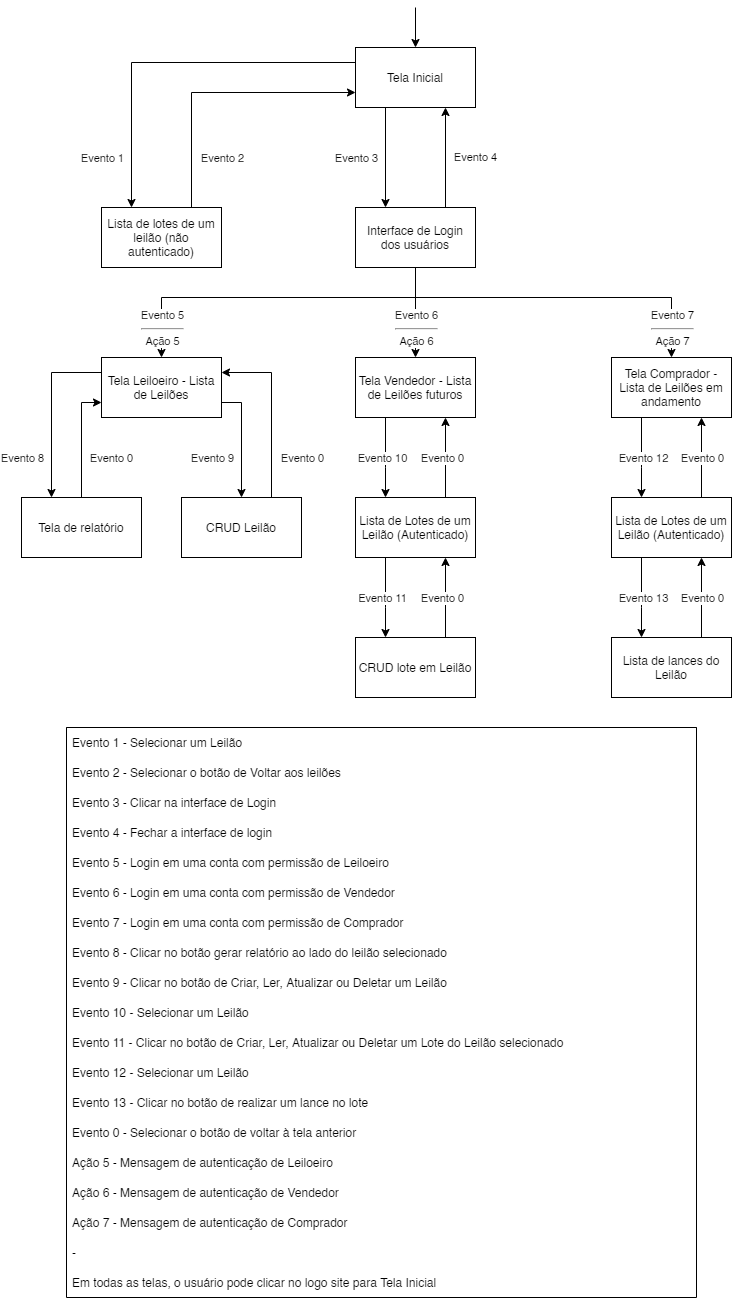

The diagram above was exported from draw.io. Its source (the exported page's mxGraphModel, read from the mxfile embedded in the PNG):
<mxGraphModel dx="1730" dy="940" grid="1" gridSize="10" guides="1" tooltips="1" connect="1" arrows="1" fold="1" page="1" pageScale="1" pageWidth="827" pageHeight="1169" math="0" shadow="0">
  <root>
    <mxCell id="0" />
    <mxCell id="1" parent="0" />
    <mxCell id="fgkX6rp4hnZiDznzE-3f-6" style="edgeStyle=orthogonalEdgeStyle;rounded=0;orthogonalLoop=1;jettySize=auto;html=1;startArrow=classic;startFill=1;endArrow=none;endFill=0;" edge="1" parent="1" source="fgkX6rp4hnZiDznzE-3f-1">
      <mxGeometry relative="1" as="geometry">
        <mxPoint x="434" y="10" as="targetPoint" />
      </mxGeometry>
    </mxCell>
    <mxCell id="fgkX6rp4hnZiDznzE-3f-7" style="edgeStyle=orthogonalEdgeStyle;rounded=0;orthogonalLoop=1;jettySize=auto;html=1;entryX=0.25;entryY=0;entryDx=0;entryDy=0;startArrow=none;startFill=0;endArrow=classic;endFill=1;exitX=0.25;exitY=1;exitDx=0;exitDy=0;" edge="1" parent="1" source="fgkX6rp4hnZiDznzE-3f-1" target="fgkX6rp4hnZiDznzE-3f-5">
      <mxGeometry relative="1" as="geometry" />
    </mxCell>
    <mxCell id="fgkX6rp4hnZiDznzE-3f-13" style="edgeStyle=orthogonalEdgeStyle;rounded=0;orthogonalLoop=1;jettySize=auto;html=1;entryX=0.25;entryY=0;entryDx=0;entryDy=0;startArrow=none;startFill=0;endArrow=classic;endFill=1;exitX=0;exitY=0.25;exitDx=0;exitDy=0;" edge="1" parent="1" source="fgkX6rp4hnZiDznzE-3f-1" target="fgkX6rp4hnZiDznzE-3f-3">
      <mxGeometry relative="1" as="geometry" />
    </mxCell>
    <mxCell id="fgkX6rp4hnZiDznzE-3f-17" value="Evento 1" style="edgeLabel;html=1;align=center;verticalAlign=middle;resizable=0;points=[];" vertex="1" connectable="0" parent="fgkX6rp4hnZiDznzE-3f-13">
      <mxGeometry x="0.6889" y="-2" relative="1" as="geometry">
        <mxPoint x="-28" y="7" as="offset" />
      </mxGeometry>
    </mxCell>
    <mxCell id="fgkX6rp4hnZiDznzE-3f-14" style="edgeStyle=orthogonalEdgeStyle;rounded=0;orthogonalLoop=1;jettySize=auto;html=1;entryX=0.75;entryY=0;entryDx=0;entryDy=0;startArrow=classic;startFill=1;endArrow=none;endFill=0;exitX=0;exitY=0.75;exitDx=0;exitDy=0;" edge="1" parent="1" source="fgkX6rp4hnZiDznzE-3f-1" target="fgkX6rp4hnZiDznzE-3f-3">
      <mxGeometry relative="1" as="geometry" />
    </mxCell>
    <mxCell id="fgkX6rp4hnZiDznzE-3f-1" value="Tela Inicial" style="rounded=0;whiteSpace=wrap;html=1;" vertex="1" parent="1">
      <mxGeometry x="374" y="50" width="120" height="60" as="geometry" />
    </mxCell>
    <mxCell id="fgkX6rp4hnZiDznzE-3f-3" value="Lista de lotes de um leilão (não autenticado)" style="rounded=0;whiteSpace=wrap;html=1;" vertex="1" parent="1">
      <mxGeometry x="120" y="210" width="120" height="60" as="geometry" />
    </mxCell>
    <mxCell id="fgkX6rp4hnZiDznzE-3f-15" style="edgeStyle=orthogonalEdgeStyle;rounded=0;orthogonalLoop=1;jettySize=auto;html=1;entryX=0.75;entryY=1;entryDx=0;entryDy=0;startArrow=none;startFill=0;endArrow=classic;endFill=1;exitX=0.75;exitY=0;exitDx=0;exitDy=0;" edge="1" parent="1" source="fgkX6rp4hnZiDznzE-3f-5" target="fgkX6rp4hnZiDznzE-3f-1">
      <mxGeometry relative="1" as="geometry" />
    </mxCell>
    <mxCell id="NkLTagnknzCs2f6NkicH-4" style="edgeStyle=orthogonalEdgeStyle;rounded=0;orthogonalLoop=1;jettySize=auto;html=1;" edge="1" parent="1" source="fgkX6rp4hnZiDznzE-3f-5" target="NkLTagnknzCs2f6NkicH-1">
      <mxGeometry relative="1" as="geometry" />
    </mxCell>
    <mxCell id="NkLTagnknzCs2f6NkicH-5" style="edgeStyle=orthogonalEdgeStyle;rounded=0;orthogonalLoop=1;jettySize=auto;html=1;" edge="1" parent="1" source="fgkX6rp4hnZiDznzE-3f-5" target="NkLTagnknzCs2f6NkicH-2">
      <mxGeometry relative="1" as="geometry">
        <Array as="points">
          <mxPoint x="434" y="300" />
          <mxPoint x="690" y="300" />
        </Array>
      </mxGeometry>
    </mxCell>
    <mxCell id="NkLTagnknzCs2f6NkicH-6" style="edgeStyle=orthogonalEdgeStyle;rounded=0;orthogonalLoop=1;jettySize=auto;html=1;" edge="1" parent="1" source="fgkX6rp4hnZiDznzE-3f-5" target="NkLTagnknzCs2f6NkicH-3">
      <mxGeometry relative="1" as="geometry">
        <Array as="points">
          <mxPoint x="434" y="300" />
          <mxPoint x="180" y="300" />
        </Array>
      </mxGeometry>
    </mxCell>
    <mxCell id="fgkX6rp4hnZiDznzE-3f-5" value="Interface de Login dos usuários" style="rounded=0;whiteSpace=wrap;html=1;" vertex="1" parent="1">
      <mxGeometry x="374" y="210" width="120" height="60" as="geometry" />
    </mxCell>
    <mxCell id="NkLTagnknzCs2f6NkicH-1" value="Tela Vendedor - Lista de Leilões futuros" style="rounded=0;whiteSpace=wrap;html=1;" vertex="1" parent="1">
      <mxGeometry x="374" y="360" width="120" height="60" as="geometry" />
    </mxCell>
    <mxCell id="fgkX6rp4hnZiDznzE-3f-51" style="edgeStyle=orthogonalEdgeStyle;rounded=0;orthogonalLoop=1;jettySize=auto;html=1;entryX=0.75;entryY=0;entryDx=0;entryDy=0;startArrow=classic;startFill=1;endArrow=none;endFill=0;exitX=0.75;exitY=1;exitDx=0;exitDy=0;" edge="1" parent="1" source="NkLTagnknzCs2f6NkicH-2" target="fgkX6rp4hnZiDznzE-3f-46">
      <mxGeometry relative="1" as="geometry">
        <Array as="points" />
      </mxGeometry>
    </mxCell>
    <mxCell id="NkLTagnknzCs2f6NkicH-2" value="Tela Comprador - Lista de Leilões em andamento" style="rounded=0;whiteSpace=wrap;html=1;" vertex="1" parent="1">
      <mxGeometry x="630" y="360" width="120" height="60" as="geometry" />
    </mxCell>
    <mxCell id="fgkX6rp4hnZiDznzE-3f-78" style="edgeStyle=orthogonalEdgeStyle;rounded=0;orthogonalLoop=1;jettySize=auto;html=1;entryX=0.75;entryY=0;entryDx=0;entryDy=0;startArrow=classic;startFill=1;endArrow=none;endFill=0;exitX=1;exitY=0.25;exitDx=0;exitDy=0;" edge="1" parent="1" source="NkLTagnknzCs2f6NkicH-3" target="fgkX6rp4hnZiDznzE-3f-50">
      <mxGeometry relative="1" as="geometry" />
    </mxCell>
    <mxCell id="fgkX6rp4hnZiDznzE-3f-80" style="edgeStyle=orthogonalEdgeStyle;rounded=0;orthogonalLoop=1;jettySize=auto;html=1;entryX=0.5;entryY=0;entryDx=0;entryDy=0;startArrow=classic;startFill=1;endArrow=none;endFill=0;exitX=0;exitY=0.75;exitDx=0;exitDy=0;" edge="1" parent="1" source="NkLTagnknzCs2f6NkicH-3" target="fgkX6rp4hnZiDznzE-3f-44">
      <mxGeometry relative="1" as="geometry">
        <Array as="points">
          <mxPoint x="100" y="405" />
        </Array>
      </mxGeometry>
    </mxCell>
    <mxCell id="NkLTagnknzCs2f6NkicH-3" value="Tela Leiloeiro - Lista de Leilões" style="rounded=0;whiteSpace=wrap;html=1;" vertex="1" parent="1">
      <mxGeometry x="120" y="360" width="120" height="60" as="geometry" />
    </mxCell>
    <mxCell id="fgkX6rp4hnZiDznzE-3f-26" value="Evento 2" style="edgeLabel;html=1;align=center;verticalAlign=middle;resizable=0;points=[];" vertex="1" connectable="0" parent="1">
      <mxGeometry x="240" y="160" as="geometry" />
    </mxCell>
    <mxCell id="fgkX6rp4hnZiDznzE-3f-27" value="Evento 3" style="edgeLabel;html=1;align=center;verticalAlign=middle;resizable=0;points=[];" vertex="1" connectable="0" parent="1">
      <mxGeometry x="374" y="160" as="geometry" />
    </mxCell>
    <mxCell id="fgkX6rp4hnZiDznzE-3f-28" value="Evento 4" style="edgeLabel;html=1;align=center;verticalAlign=middle;resizable=0;points=[];" vertex="1" connectable="0" parent="1">
      <mxGeometry x="494" y="150" as="geometry">
        <mxPoint x="-1" y="9" as="offset" />
      </mxGeometry>
    </mxCell>
    <mxCell id="fgkX6rp4hnZiDznzE-3f-29" value="Evento 5&lt;hr&gt;Ação 5" style="edgeLabel;html=1;align=center;verticalAlign=middle;resizable=0;points=[];" vertex="1" connectable="0" parent="1">
      <mxGeometry x="180" y="330" as="geometry" />
    </mxCell>
    <mxCell id="fgkX6rp4hnZiDznzE-3f-30" value="Evento 6&lt;hr&gt;Ação 6" style="edgeLabel;html=1;align=center;verticalAlign=middle;resizable=0;points=[];" vertex="1" connectable="0" parent="1">
      <mxGeometry x="434" y="330" as="geometry" />
    </mxCell>
    <mxCell id="fgkX6rp4hnZiDznzE-3f-31" value="Evento 7&lt;hr&gt;Ação 7" style="edgeLabel;html=1;align=center;verticalAlign=middle;resizable=0;points=[];" vertex="1" connectable="0" parent="1">
      <mxGeometry x="690" y="330" as="geometry" />
    </mxCell>
    <mxCell id="fgkX6rp4hnZiDznzE-3f-33" value="" style="swimlane;fontStyle=0;childLayout=stackLayout;horizontal=1;startSize=0;horizontalStack=0;resizeParent=1;resizeParentMax=0;resizeLast=0;collapsible=1;marginBottom=0;" vertex="1" parent="1">
      <mxGeometry x="85" y="730" width="630" height="570" as="geometry" />
    </mxCell>
    <mxCell id="fgkX6rp4hnZiDznzE-3f-34" value="Evento 1 - Selecionar um Leilão" style="text;strokeColor=none;fillColor=none;align=left;verticalAlign=middle;spacingLeft=4;spacingRight=4;overflow=hidden;points=[[0,0.5],[1,0.5]];portConstraint=eastwest;rotatable=0;" vertex="1" parent="fgkX6rp4hnZiDznzE-3f-33">
      <mxGeometry width="630" height="30" as="geometry" />
    </mxCell>
    <mxCell id="fgkX6rp4hnZiDznzE-3f-39" value="Evento 2 - Selecionar o botão de Voltar aos leilões " style="text;strokeColor=none;fillColor=none;align=left;verticalAlign=middle;spacingLeft=4;spacingRight=4;overflow=hidden;points=[[0,0.5],[1,0.5]];portConstraint=eastwest;rotatable=0;" vertex="1" parent="fgkX6rp4hnZiDznzE-3f-33">
      <mxGeometry y="30" width="630" height="30" as="geometry" />
    </mxCell>
    <mxCell id="fgkX6rp4hnZiDznzE-3f-35" value="Evento 3 - Clicar na interface de Login" style="text;strokeColor=none;fillColor=none;align=left;verticalAlign=middle;spacingLeft=4;spacingRight=4;overflow=hidden;points=[[0,0.5],[1,0.5]];portConstraint=eastwest;rotatable=0;" vertex="1" parent="fgkX6rp4hnZiDznzE-3f-33">
      <mxGeometry y="60" width="630" height="30" as="geometry" />
    </mxCell>
    <mxCell id="fgkX6rp4hnZiDznzE-3f-38" value="Evento 4 - Fechar a interface de login" style="text;strokeColor=none;fillColor=none;align=left;verticalAlign=middle;spacingLeft=4;spacingRight=4;overflow=hidden;points=[[0,0.5],[1,0.5]];portConstraint=eastwest;rotatable=0;" vertex="1" parent="fgkX6rp4hnZiDznzE-3f-33">
      <mxGeometry y="90" width="630" height="30" as="geometry" />
    </mxCell>
    <mxCell id="fgkX6rp4hnZiDznzE-3f-40" value="Evento 5 - Login em uma conta com permissão de Leiloeiro" style="text;strokeColor=none;fillColor=none;align=left;verticalAlign=middle;spacingLeft=4;spacingRight=4;overflow=hidden;points=[[0,0.5],[1,0.5]];portConstraint=eastwest;rotatable=0;" vertex="1" parent="fgkX6rp4hnZiDznzE-3f-33">
      <mxGeometry y="120" width="630" height="30" as="geometry" />
    </mxCell>
    <mxCell id="fgkX6rp4hnZiDznzE-3f-41" value="Evento 6 - Login em uma conta com permissão de Vendedor" style="text;strokeColor=none;fillColor=none;align=left;verticalAlign=middle;spacingLeft=4;spacingRight=4;overflow=hidden;points=[[0,0.5],[1,0.5]];portConstraint=eastwest;rotatable=0;" vertex="1" parent="fgkX6rp4hnZiDznzE-3f-33">
      <mxGeometry y="150" width="630" height="30" as="geometry" />
    </mxCell>
    <mxCell id="fgkX6rp4hnZiDznzE-3f-42" value="Evento 7 - Login em uma conta com permissão de Comprador" style="text;strokeColor=none;fillColor=none;align=left;verticalAlign=middle;spacingLeft=4;spacingRight=4;overflow=hidden;points=[[0,0.5],[1,0.5]];portConstraint=eastwest;rotatable=0;" vertex="1" parent="fgkX6rp4hnZiDznzE-3f-33">
      <mxGeometry y="180" width="630" height="30" as="geometry" />
    </mxCell>
    <mxCell id="fgkX6rp4hnZiDznzE-3f-86" value="Evento 8 - Clicar no botão gerar relatório ao lado do leilão selecionado" style="text;strokeColor=none;fillColor=none;align=left;verticalAlign=middle;spacingLeft=4;spacingRight=4;overflow=hidden;points=[[0,0.5],[1,0.5]];portConstraint=eastwest;rotatable=0;" vertex="1" parent="fgkX6rp4hnZiDznzE-3f-33">
      <mxGeometry y="210" width="630" height="30" as="geometry" />
    </mxCell>
    <mxCell id="fgkX6rp4hnZiDznzE-3f-87" value="Evento 9 - Clicar no botão de Criar, Ler, Atualizar ou Deletar um Leilão " style="text;strokeColor=none;fillColor=none;align=left;verticalAlign=middle;spacingLeft=4;spacingRight=4;overflow=hidden;points=[[0,0.5],[1,0.5]];portConstraint=eastwest;rotatable=0;" vertex="1" parent="fgkX6rp4hnZiDznzE-3f-33">
      <mxGeometry y="240" width="630" height="30" as="geometry" />
    </mxCell>
    <mxCell id="fgkX6rp4hnZiDznzE-3f-91" value="Evento 10 - Selecionar um Leilão" style="text;strokeColor=none;fillColor=none;align=left;verticalAlign=middle;spacingLeft=4;spacingRight=4;overflow=hidden;points=[[0,0.5],[1,0.5]];portConstraint=eastwest;rotatable=0;" vertex="1" parent="fgkX6rp4hnZiDznzE-3f-33">
      <mxGeometry y="270" width="630" height="30" as="geometry" />
    </mxCell>
    <mxCell id="fgkX6rp4hnZiDznzE-3f-92" value="Evento 11 - Clicar no botão de Criar, Ler, Atualizar ou Deletar um Lote do Leilão selecionado" style="text;strokeColor=none;fillColor=none;align=left;verticalAlign=middle;spacingLeft=4;spacingRight=4;overflow=hidden;points=[[0,0.5],[1,0.5]];portConstraint=eastwest;rotatable=0;" vertex="1" parent="fgkX6rp4hnZiDznzE-3f-33">
      <mxGeometry y="300" width="630" height="30" as="geometry" />
    </mxCell>
    <mxCell id="fgkX6rp4hnZiDznzE-3f-90" value="Evento 12 - Selecionar um Leilão" style="text;strokeColor=none;fillColor=none;align=left;verticalAlign=middle;spacingLeft=4;spacingRight=4;overflow=hidden;points=[[0,0.5],[1,0.5]];portConstraint=eastwest;rotatable=0;" vertex="1" parent="fgkX6rp4hnZiDznzE-3f-33">
      <mxGeometry y="330" width="630" height="30" as="geometry" />
    </mxCell>
    <mxCell id="fgkX6rp4hnZiDznzE-3f-89" value="Evento 13 - Clicar no botão de realizar um lance no lote" style="text;strokeColor=none;fillColor=none;align=left;verticalAlign=middle;spacingLeft=4;spacingRight=4;overflow=hidden;points=[[0,0.5],[1,0.5]];portConstraint=eastwest;rotatable=0;" vertex="1" parent="fgkX6rp4hnZiDznzE-3f-33">
      <mxGeometry y="360" width="630" height="30" as="geometry" />
    </mxCell>
    <mxCell id="fgkX6rp4hnZiDznzE-3f-88" value="Evento 0 - Selecionar o botão de voltar à tela anterior" style="text;strokeColor=none;fillColor=none;align=left;verticalAlign=middle;spacingLeft=4;spacingRight=4;overflow=hidden;points=[[0,0.5],[1,0.5]];portConstraint=eastwest;rotatable=0;" vertex="1" parent="fgkX6rp4hnZiDznzE-3f-33">
      <mxGeometry y="390" width="630" height="30" as="geometry" />
    </mxCell>
    <mxCell id="fgkX6rp4hnZiDznzE-3f-98" value="Ação 5 - Mensagem de autenticação de Leiloeiro" style="text;strokeColor=none;fillColor=none;align=left;verticalAlign=middle;spacingLeft=4;spacingRight=4;overflow=hidden;points=[[0,0.5],[1,0.5]];portConstraint=eastwest;rotatable=0;" vertex="1" parent="fgkX6rp4hnZiDznzE-3f-33">
      <mxGeometry y="420" width="630" height="30" as="geometry" />
    </mxCell>
    <mxCell id="fgkX6rp4hnZiDznzE-3f-131" value="Ação 6 - Mensagem de autenticação de Vendedor" style="text;strokeColor=none;fillColor=none;align=left;verticalAlign=middle;spacingLeft=4;spacingRight=4;overflow=hidden;points=[[0,0.5],[1,0.5]];portConstraint=eastwest;rotatable=0;" vertex="1" parent="fgkX6rp4hnZiDznzE-3f-33">
      <mxGeometry y="450" width="630" height="30" as="geometry" />
    </mxCell>
    <mxCell id="fgkX6rp4hnZiDznzE-3f-132" value="Ação 7 - Mensagem de autenticação de Comprador" style="text;strokeColor=none;fillColor=none;align=left;verticalAlign=middle;spacingLeft=4;spacingRight=4;overflow=hidden;points=[[0,0.5],[1,0.5]];portConstraint=eastwest;rotatable=0;" vertex="1" parent="fgkX6rp4hnZiDznzE-3f-33">
      <mxGeometry y="480" width="630" height="30" as="geometry" />
    </mxCell>
    <mxCell id="fgkX6rp4hnZiDznzE-3f-84" value="-" style="text;strokeColor=none;fillColor=none;align=left;verticalAlign=middle;spacingLeft=4;spacingRight=4;overflow=hidden;points=[[0,0.5],[1,0.5]];portConstraint=eastwest;rotatable=0;" vertex="1" parent="fgkX6rp4hnZiDznzE-3f-33">
      <mxGeometry y="510" width="630" height="30" as="geometry" />
    </mxCell>
    <mxCell id="fgkX6rp4hnZiDznzE-3f-85" value="Em todas as telas, o usuário pode clicar no logo site para Tela Inicial" style="text;strokeColor=none;fillColor=none;align=left;verticalAlign=middle;spacingLeft=4;spacingRight=4;overflow=hidden;points=[[0,0.5],[1,0.5]];portConstraint=eastwest;rotatable=0;" vertex="1" parent="fgkX6rp4hnZiDznzE-3f-33">
      <mxGeometry y="540" width="630" height="30" as="geometry" />
    </mxCell>
    <mxCell id="fgkX6rp4hnZiDznzE-3f-82" style="edgeStyle=orthogonalEdgeStyle;rounded=0;orthogonalLoop=1;jettySize=auto;html=1;entryX=0;entryY=0.25;entryDx=0;entryDy=0;startArrow=classic;startFill=1;endArrow=none;endFill=0;" edge="1" parent="1" source="fgkX6rp4hnZiDznzE-3f-44" target="NkLTagnknzCs2f6NkicH-3">
      <mxGeometry relative="1" as="geometry">
        <Array as="points">
          <mxPoint x="70" y="375" />
        </Array>
      </mxGeometry>
    </mxCell>
    <mxCell id="fgkX6rp4hnZiDznzE-3f-44" value="Tela de relatório" style="rounded=0;whiteSpace=wrap;html=1;" vertex="1" parent="1">
      <mxGeometry x="40" y="500" width="120" height="60" as="geometry" />
    </mxCell>
    <mxCell id="fgkX6rp4hnZiDznzE-3f-45" value="CRUD lote em Leilão" style="rounded=0;whiteSpace=wrap;html=1;" vertex="1" parent="1">
      <mxGeometry x="374" y="640" width="120" height="60" as="geometry" />
    </mxCell>
    <mxCell id="fgkX6rp4hnZiDznzE-3f-53" style="edgeStyle=orthogonalEdgeStyle;rounded=0;orthogonalLoop=1;jettySize=auto;html=1;startArrow=classic;startFill=1;endArrow=none;endFill=0;exitX=0.25;exitY=0;exitDx=0;exitDy=0;entryX=0.25;entryY=1;entryDx=0;entryDy=0;" edge="1" parent="1" source="fgkX6rp4hnZiDznzE-3f-46" target="NkLTagnknzCs2f6NkicH-2">
      <mxGeometry relative="1" as="geometry">
        <mxPoint x="650" y="420" as="targetPoint" />
        <Array as="points">
          <mxPoint x="660" y="470" />
          <mxPoint x="660" y="470" />
        </Array>
      </mxGeometry>
    </mxCell>
    <mxCell id="fgkX6rp4hnZiDznzE-3f-46" value="Lista de Lotes de um Leilão (Autenticado)" style="rounded=0;whiteSpace=wrap;html=1;" vertex="1" parent="1">
      <mxGeometry x="630" y="500" width="120" height="60" as="geometry" />
    </mxCell>
    <mxCell id="fgkX6rp4hnZiDznzE-3f-47" value="Lista de lances do Leilão" style="rounded=0;whiteSpace=wrap;html=1;" vertex="1" parent="1">
      <mxGeometry x="630" y="640" width="120" height="60" as="geometry" />
    </mxCell>
    <mxCell id="fgkX6rp4hnZiDznzE-3f-49" value="Lista de Lotes de um Leilão (Autenticado)" style="rounded=0;whiteSpace=wrap;html=1;" vertex="1" parent="1">
      <mxGeometry x="374" y="500" width="120" height="60" as="geometry" />
    </mxCell>
    <mxCell id="fgkX6rp4hnZiDznzE-3f-79" style="edgeStyle=orthogonalEdgeStyle;rounded=0;orthogonalLoop=1;jettySize=auto;html=1;entryX=1;entryY=0.75;entryDx=0;entryDy=0;startArrow=classic;startFill=1;endArrow=none;endFill=0;exitX=0.5;exitY=0;exitDx=0;exitDy=0;" edge="1" parent="1" source="fgkX6rp4hnZiDznzE-3f-50" target="NkLTagnknzCs2f6NkicH-3">
      <mxGeometry relative="1" as="geometry" />
    </mxCell>
    <mxCell id="fgkX6rp4hnZiDznzE-3f-50" value="CRUD Leilão" style="rounded=0;whiteSpace=wrap;html=1;" vertex="1" parent="1">
      <mxGeometry x="200" y="500" width="120" height="60" as="geometry" />
    </mxCell>
    <mxCell id="fgkX6rp4hnZiDznzE-3f-54" value="Evento 12" style="edgeLabel;html=1;align=center;verticalAlign=middle;resizable=0;points=[];" vertex="1" connectable="0" parent="1">
      <mxGeometry x="661" y="460" as="geometry" />
    </mxCell>
    <mxCell id="fgkX6rp4hnZiDznzE-3f-55" value="Evento 0" style="edgeLabel;html=1;align=center;verticalAlign=middle;resizable=0;points=[];" vertex="1" connectable="0" parent="1">
      <mxGeometry x="720" y="460" as="geometry" />
    </mxCell>
    <mxCell id="fgkX6rp4hnZiDznzE-3f-56" style="edgeStyle=orthogonalEdgeStyle;rounded=0;orthogonalLoop=1;jettySize=auto;html=1;entryX=0.75;entryY=0;entryDx=0;entryDy=0;startArrow=classic;startFill=1;endArrow=none;endFill=0;exitX=0.75;exitY=1;exitDx=0;exitDy=0;" edge="1" parent="1">
      <mxGeometry relative="1" as="geometry">
        <mxPoint x="720" y="560" as="sourcePoint" />
        <mxPoint x="720" y="640" as="targetPoint" />
        <Array as="points" />
      </mxGeometry>
    </mxCell>
    <mxCell id="fgkX6rp4hnZiDznzE-3f-57" style="edgeStyle=orthogonalEdgeStyle;rounded=0;orthogonalLoop=1;jettySize=auto;html=1;startArrow=classic;startFill=1;endArrow=none;endFill=0;exitX=0.25;exitY=0;exitDx=0;exitDy=0;entryX=0.25;entryY=1;entryDx=0;entryDy=0;" edge="1" parent="1">
      <mxGeometry relative="1" as="geometry">
        <mxPoint x="660" y="640" as="sourcePoint" />
        <mxPoint x="660" y="560" as="targetPoint" />
        <Array as="points">
          <mxPoint x="660" y="610" />
          <mxPoint x="660" y="610" />
        </Array>
      </mxGeometry>
    </mxCell>
    <mxCell id="fgkX6rp4hnZiDznzE-3f-58" value="Evento 13" style="edgeLabel;html=1;align=center;verticalAlign=middle;resizable=0;points=[];" vertex="1" connectable="0" parent="1">
      <mxGeometry x="661" y="600" as="geometry" />
    </mxCell>
    <mxCell id="fgkX6rp4hnZiDznzE-3f-59" value="Evento 0" style="edgeLabel;html=1;align=center;verticalAlign=middle;resizable=0;points=[];" vertex="1" connectable="0" parent="1">
      <mxGeometry x="720" y="600" as="geometry" />
    </mxCell>
    <mxCell id="fgkX6rp4hnZiDznzE-3f-60" style="edgeStyle=orthogonalEdgeStyle;rounded=0;orthogonalLoop=1;jettySize=auto;html=1;entryX=0.75;entryY=0;entryDx=0;entryDy=0;startArrow=classic;startFill=1;endArrow=none;endFill=0;exitX=0.75;exitY=1;exitDx=0;exitDy=0;" edge="1" parent="1">
      <mxGeometry relative="1" as="geometry">
        <mxPoint x="464" y="420" as="sourcePoint" />
        <mxPoint x="464" y="500" as="targetPoint" />
        <Array as="points" />
      </mxGeometry>
    </mxCell>
    <mxCell id="fgkX6rp4hnZiDznzE-3f-61" style="edgeStyle=orthogonalEdgeStyle;rounded=0;orthogonalLoop=1;jettySize=auto;html=1;startArrow=classic;startFill=1;endArrow=none;endFill=0;exitX=0.25;exitY=0;exitDx=0;exitDy=0;entryX=0.25;entryY=1;entryDx=0;entryDy=0;" edge="1" parent="1">
      <mxGeometry relative="1" as="geometry">
        <mxPoint x="404" y="500" as="sourcePoint" />
        <mxPoint x="404" y="420" as="targetPoint" />
        <Array as="points">
          <mxPoint x="404" y="470" />
          <mxPoint x="404" y="470" />
        </Array>
      </mxGeometry>
    </mxCell>
    <mxCell id="fgkX6rp4hnZiDznzE-3f-62" value="Evento 10" style="edgeLabel;html=1;align=center;verticalAlign=middle;resizable=0;points=[];" vertex="1" connectable="0" parent="1">
      <mxGeometry x="400" y="460" as="geometry" />
    </mxCell>
    <mxCell id="fgkX6rp4hnZiDznzE-3f-63" value="Evento 0" style="edgeLabel;html=1;align=center;verticalAlign=middle;resizable=0;points=[];" vertex="1" connectable="0" parent="1">
      <mxGeometry x="460" y="460" as="geometry" />
    </mxCell>
    <mxCell id="fgkX6rp4hnZiDznzE-3f-64" style="edgeStyle=orthogonalEdgeStyle;rounded=0;orthogonalLoop=1;jettySize=auto;html=1;entryX=0.75;entryY=0;entryDx=0;entryDy=0;startArrow=classic;startFill=1;endArrow=none;endFill=0;exitX=0.75;exitY=1;exitDx=0;exitDy=0;" edge="1" parent="1">
      <mxGeometry relative="1" as="geometry">
        <mxPoint x="464" y="560" as="sourcePoint" />
        <mxPoint x="464" y="640" as="targetPoint" />
        <Array as="points" />
      </mxGeometry>
    </mxCell>
    <mxCell id="fgkX6rp4hnZiDznzE-3f-65" style="edgeStyle=orthogonalEdgeStyle;rounded=0;orthogonalLoop=1;jettySize=auto;html=1;startArrow=classic;startFill=1;endArrow=none;endFill=0;exitX=0.25;exitY=0;exitDx=0;exitDy=0;entryX=0.25;entryY=1;entryDx=0;entryDy=0;" edge="1" parent="1">
      <mxGeometry relative="1" as="geometry">
        <mxPoint x="404" y="640" as="sourcePoint" />
        <mxPoint x="404" y="560" as="targetPoint" />
        <Array as="points">
          <mxPoint x="404" y="610" />
          <mxPoint x="404" y="610" />
        </Array>
      </mxGeometry>
    </mxCell>
    <mxCell id="fgkX6rp4hnZiDznzE-3f-66" value="Evento 11" style="edgeLabel;html=1;align=center;verticalAlign=middle;resizable=0;points=[];" vertex="1" connectable="0" parent="1">
      <mxGeometry x="400" y="600" as="geometry" />
    </mxCell>
    <mxCell id="fgkX6rp4hnZiDznzE-3f-67" value="Evento 0" style="edgeLabel;html=1;align=center;verticalAlign=middle;resizable=0;points=[];" vertex="1" connectable="0" parent="1">
      <mxGeometry x="460" y="600" as="geometry" />
    </mxCell>
    <mxCell id="fgkX6rp4hnZiDznzE-3f-70" value="Evento 9" style="edgeLabel;html=1;align=center;verticalAlign=middle;resizable=0;points=[];" vertex="1" connectable="0" parent="1">
      <mxGeometry x="230" y="460" as="geometry" />
    </mxCell>
    <mxCell id="fgkX6rp4hnZiDznzE-3f-71" value="Evento 0" style="edgeLabel;html=1;align=center;verticalAlign=middle;resizable=0;points=[];" vertex="1" connectable="0" parent="1">
      <mxGeometry x="320" y="460" as="geometry" />
    </mxCell>
    <mxCell id="fgkX6rp4hnZiDznzE-3f-76" value="Evento 8" style="edgeLabel;html=1;align=center;verticalAlign=middle;resizable=0;points=[];" vertex="1" connectable="0" parent="1">
      <mxGeometry x="39.99999999999999" y="460" as="geometry" />
    </mxCell>
    <mxCell id="fgkX6rp4hnZiDznzE-3f-77" value="Evento 0" style="edgeLabel;html=1;align=center;verticalAlign=middle;resizable=0;points=[];" vertex="1" connectable="0" parent="1">
      <mxGeometry x="129.29" y="460" as="geometry" />
    </mxCell>
  </root>
</mxGraphModel>